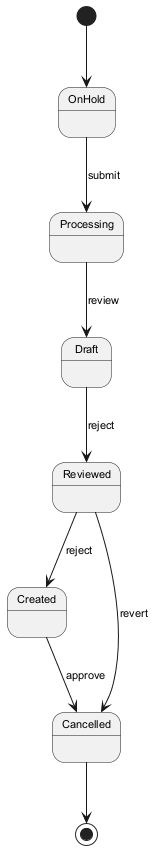

The diagram above was rendered by PlantUML. Its source (embedded in the PNG):
@startuml
skinparam backgroundColor #FFFFFF
skinparam classBackgroundColor #F3E5F5
skinparam classBorderColor #6A1B9A
skinparam defaultFontSize 11
[*] --> OnHold
OnHold --> Processing : submit
Processing --> Draft : review
Draft --> Reviewed : reject
Reviewed --> Created : reject
Created --> Cancelled : approve
Reviewed --> Cancelled : revert
Cancelled --> [*]
@enduml